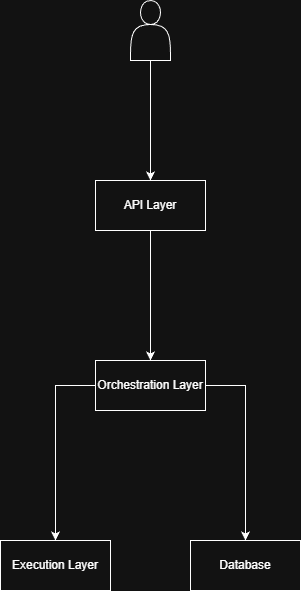

The diagram above was exported from draw.io. Its source (the exported page's mxGraphModel, read from the mxfile embedded in the PNG):
<mxGraphModel dx="1042" dy="626" grid="1" gridSize="10" guides="1" tooltips="1" connect="1" arrows="1" fold="1" page="1" pageScale="1" pageWidth="827" pageHeight="1169" math="0" shadow="0">
  <root>
    <mxCell id="0" />
    <mxCell id="1" parent="0" />
    <mxCell id="2CxgDZsv5-kbjsnz4IC--7" edge="1" parent="1" source="2CxgDZsv5-kbjsnz4IC--2" style="edgeStyle=orthogonalEdgeStyle;rounded=0;orthogonalLoop=1;jettySize=auto;html=1;exitX=0.5;exitY=1;exitDx=0;exitDy=0;entryX=0.5;entryY=0;entryDx=0;entryDy=0;" target="2CxgDZsv5-kbjsnz4IC--3">
      <mxGeometry relative="1" as="geometry" />
    </mxCell>
    <mxCell id="2CxgDZsv5-kbjsnz4IC--2" parent="1" style="shape=actor;whiteSpace=wrap;html=1;" value="" vertex="1">
      <mxGeometry height="60" width="40" x="300" y="50" as="geometry" />
    </mxCell>
    <mxCell id="2CxgDZsv5-kbjsnz4IC--8" edge="1" parent="1" source="2CxgDZsv5-kbjsnz4IC--3" style="edgeStyle=orthogonalEdgeStyle;rounded=0;orthogonalLoop=1;jettySize=auto;html=1;exitX=0.5;exitY=1;exitDx=0;exitDy=0;entryX=0.5;entryY=0;entryDx=0;entryDy=0;" target="2CxgDZsv5-kbjsnz4IC--4">
      <mxGeometry relative="1" as="geometry" />
    </mxCell>
    <mxCell id="2CxgDZsv5-kbjsnz4IC--3" parent="1" style="html=1;whiteSpace=wrap;" value="API Layer" vertex="1">
      <mxGeometry height="50" width="110" x="265" y="230" as="geometry" />
    </mxCell>
    <mxCell id="2CxgDZsv5-kbjsnz4IC--9" edge="1" parent="1" source="2CxgDZsv5-kbjsnz4IC--4" style="edgeStyle=orthogonalEdgeStyle;rounded=0;orthogonalLoop=1;jettySize=auto;html=1;exitX=0;exitY=0.5;exitDx=0;exitDy=0;entryX=0.5;entryY=0;entryDx=0;entryDy=0;" target="2CxgDZsv5-kbjsnz4IC--5">
      <mxGeometry relative="1" as="geometry" />
    </mxCell>
    <mxCell id="2CxgDZsv5-kbjsnz4IC--10" edge="1" parent="1" source="2CxgDZsv5-kbjsnz4IC--4" style="edgeStyle=orthogonalEdgeStyle;rounded=0;orthogonalLoop=1;jettySize=auto;html=1;exitX=1;exitY=0.5;exitDx=0;exitDy=0;entryX=0.5;entryY=0;entryDx=0;entryDy=0;" target="2CxgDZsv5-kbjsnz4IC--6">
      <mxGeometry relative="1" as="geometry" />
    </mxCell>
    <mxCell id="2CxgDZsv5-kbjsnz4IC--4" parent="1" style="html=1;whiteSpace=wrap;" value="Orchestration Layer" vertex="1">
      <mxGeometry height="50" width="110" x="265" y="410" as="geometry" />
    </mxCell>
    <mxCell id="2CxgDZsv5-kbjsnz4IC--5" parent="1" style="html=1;whiteSpace=wrap;" value="Execution Layer" vertex="1">
      <mxGeometry height="50" width="110" x="170" y="590" as="geometry" />
    </mxCell>
    <mxCell id="2CxgDZsv5-kbjsnz4IC--6" parent="1" style="html=1;whiteSpace=wrap;" value="Database" vertex="1">
      <mxGeometry height="50" width="110" x="360" y="590" as="geometry" />
    </mxCell>
  </root>
</mxGraphModel>